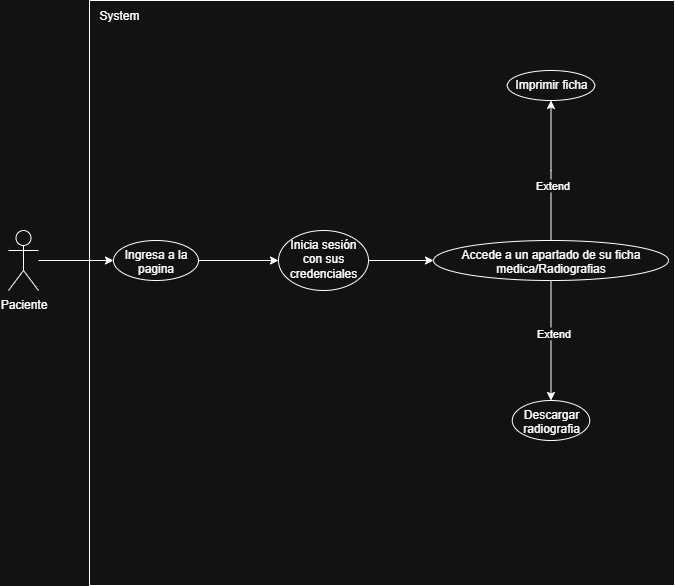

The diagram above was exported from draw.io. Its source (the exported page's mxGraphModel, read from the mxfile embedded in the PNG):
<mxGraphModel dx="1000" dy="539" grid="1" gridSize="10" guides="1" tooltips="1" connect="1" arrows="1" fold="1" page="1" pageScale="1" pageWidth="827" pageHeight="1169" math="0" shadow="0">
  <root>
    <mxCell id="0" />
    <mxCell id="1" parent="0" />
    <mxCell id="go6cSw3_F480Nn2g_6Wo-16" value="" style="whiteSpace=wrap;html=1;aspect=fixed;" parent="1" vertex="1">
      <mxGeometry x="121" y="20" width="585" height="585" as="geometry" />
    </mxCell>
    <mxCell id="go6cSw3_F480Nn2g_6Wo-3" value="" style="edgeStyle=orthogonalEdgeStyle;rounded=0;orthogonalLoop=1;jettySize=auto;html=1;" parent="1" source="go6cSw3_F480Nn2g_6Wo-1" target="go6cSw3_F480Nn2g_6Wo-2" edge="1">
      <mxGeometry relative="1" as="geometry" />
    </mxCell>
    <mxCell id="go6cSw3_F480Nn2g_6Wo-1" value="Paciente" style="shape=umlActor;verticalLabelPosition=bottom;verticalAlign=top;html=1;outlineConnect=0;" parent="1" vertex="1">
      <mxGeometry x="40" y="250" width="30" height="60" as="geometry" />
    </mxCell>
    <mxCell id="go6cSw3_F480Nn2g_6Wo-5" value="" style="edgeStyle=orthogonalEdgeStyle;rounded=0;orthogonalLoop=1;jettySize=auto;html=1;" parent="1" source="go6cSw3_F480Nn2g_6Wo-2" target="go6cSw3_F480Nn2g_6Wo-4" edge="1">
      <mxGeometry relative="1" as="geometry" />
    </mxCell>
    <mxCell id="go6cSw3_F480Nn2g_6Wo-2" value="Ingresa a la pagina" style="ellipse;whiteSpace=wrap;html=1;verticalAlign=top;" parent="1" vertex="1">
      <mxGeometry x="145" y="260" width="85" height="40" as="geometry" />
    </mxCell>
    <mxCell id="go6cSw3_F480Nn2g_6Wo-7" value="" style="edgeStyle=orthogonalEdgeStyle;rounded=0;orthogonalLoop=1;jettySize=auto;html=1;" parent="1" source="go6cSw3_F480Nn2g_6Wo-4" target="go6cSw3_F480Nn2g_6Wo-6" edge="1">
      <mxGeometry relative="1" as="geometry" />
    </mxCell>
    <mxCell id="go6cSw3_F480Nn2g_6Wo-4" value="Inicia sesión con sus credenciales" style="ellipse;whiteSpace=wrap;html=1;verticalAlign=top;" parent="1" vertex="1">
      <mxGeometry x="310" y="250" width="90" height="60" as="geometry" />
    </mxCell>
    <mxCell id="go6cSw3_F480Nn2g_6Wo-9" value="" style="edgeStyle=orthogonalEdgeStyle;rounded=0;orthogonalLoop=1;jettySize=auto;html=1;" parent="1" source="go6cSw3_F480Nn2g_6Wo-6" target="go6cSw3_F480Nn2g_6Wo-8" edge="1">
      <mxGeometry relative="1" as="geometry" />
    </mxCell>
    <mxCell id="go6cSw3_F480Nn2g_6Wo-14" value="Extend" style="edgeLabel;html=1;align=center;verticalAlign=middle;resizable=0;points=[];" parent="go6cSw3_F480Nn2g_6Wo-9" connectable="0" vertex="1">
      <mxGeometry x="-0.2006" relative="1" as="geometry">
        <mxPoint x="1" as="offset" />
      </mxGeometry>
    </mxCell>
    <mxCell id="go6cSw3_F480Nn2g_6Wo-11" value="" style="edgeStyle=orthogonalEdgeStyle;rounded=0;orthogonalLoop=1;jettySize=auto;html=1;" parent="1" source="go6cSw3_F480Nn2g_6Wo-6" target="go6cSw3_F480Nn2g_6Wo-10" edge="1">
      <mxGeometry relative="1" as="geometry" />
    </mxCell>
    <mxCell id="go6cSw3_F480Nn2g_6Wo-15" value="Extend" style="edgeLabel;html=1;align=center;verticalAlign=middle;resizable=0;points=[];" parent="go6cSw3_F480Nn2g_6Wo-11" connectable="0" vertex="1">
      <mxGeometry x="-0.1341" y="2" relative="1" as="geometry">
        <mxPoint as="offset" />
      </mxGeometry>
    </mxCell>
    <mxCell id="go6cSw3_F480Nn2g_6Wo-6" value="Accede a un apartado de su ficha medica/Radiografias" style="ellipse;whiteSpace=wrap;html=1;verticalAlign=top;" parent="1" vertex="1">
      <mxGeometry x="465" y="260" width="235" height="40" as="geometry" />
    </mxCell>
    <mxCell id="go6cSw3_F480Nn2g_6Wo-8" value="Imprimir ficha" style="ellipse;whiteSpace=wrap;html=1;verticalAlign=top;" parent="1" vertex="1">
      <mxGeometry x="538.75" y="90" width="87.5" height="30" as="geometry" />
    </mxCell>
    <mxCell id="go6cSw3_F480Nn2g_6Wo-10" value="Descargar radiografia" style="ellipse;whiteSpace=wrap;html=1;verticalAlign=top;" parent="1" vertex="1">
      <mxGeometry x="543.75" y="420" width="77.5" height="40" as="geometry" />
    </mxCell>
    <mxCell id="go6cSw3_F480Nn2g_6Wo-17" value="System" style="text;html=1;align=center;verticalAlign=middle;whiteSpace=wrap;rounded=0;" parent="1" vertex="1">
      <mxGeometry x="121" y="20" width="60" height="30" as="geometry" />
    </mxCell>
  </root>
</mxGraphModel>